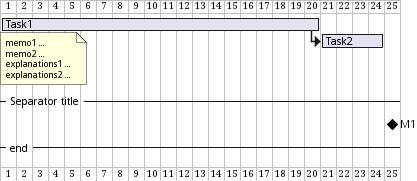

The diagram above was rendered by PlantUML. Its source (embedded in the PNG):
@startuml
[Task1] lasts 20 days
note bottom
	memo1 ...
	memo2 ...
	explanations1 ...
	explanations2 ...
end note
[Task2] lasts 4 days
[Task1] -> [Task2]
-- Separator title --
[M1] happens on 5 days after [Task1]'s end
-- end --
@enduml